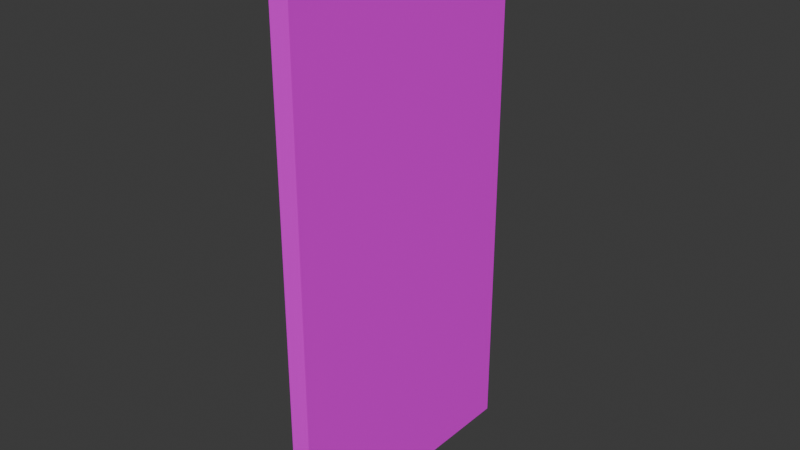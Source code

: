 # Source: door.blend  (saved by Blender 4.3.34; exported with 4.5.12 LTS)
import bpy
from mathutils import Matrix  # noqa: F401  (used for matrix-valued properties, if any)

bpy.ops.wm.read_factory_settings(use_empty=True)
scene = bpy.context.scene
scene.name = 'Scene'

# ---- collections
col_collection = bpy.data.collections.new('Collection'); scene.collection.children.link(col_collection)

# ---- images (referenced by path relative to the original .blend; pixels are not part of the script)
import os
ASSET_DIR = os.environ.get("B2B_ASSET_DIR", "")  # directory of the original .blend (textures are referenced by path, not embedded)
HERE = os.path.dirname(os.path.abspath(__file__))  # packed textures are extracted next to this script under _unpacked/

def load_image(name, relpath, width, height, colorspace="sRGB"):
    """Load a texture the original file referenced (path relative to the .blend, or extracted next to this script)."""
    p = next((c for c in (os.path.join(HERE, relpath), os.path.join(ASSET_DIR, relpath)) if relpath and os.path.exists(c)), "")
    if p:
        img = bpy.data.images.load(p, check_existing=True)
        img.name = name
    else:  # same state as the original file: an image datablock whose file is absent (Cycles renders it pink)
        img = bpy.data.images.new(name, width, height)
        img.source = "FILE"
        img.filepath = "//" + (relpath or name)
    img.colorspace_settings.name = colorspace
    return img
img_door_jpg = load_image('door.jpg', 'door.jpg', 1024, 1024, 'sRGB')

# ---- materials (node trees are filled in below, after node groups)
mat_material = bpy.data.materials.new('Material')
mat_material.alpha_threshold = 0.0
mat_material.roughness = 0.5
mat_material.line_color = (0.0, 0.0, 0.0, 1.0)

# ---- material node trees
mat_material.use_nodes = True; mat_material.node_tree.nodes.clear()
_N = mat_material.node_tree.nodes; _L = mat_material.node_tree.links
n0 = _N.new('ShaderNodeOutputMaterial'); n0.name = 'Material Output'; n0.location = (300, 300)
n1 = _N.new('ShaderNodeBsdfPrincipled'); n1.name = 'Principled BSDF'; n1.location = (10, 300)
n1.inputs[3].default_value = 1.45
n2 = _N.new('ShaderNodeTexImage'); n2.name = 'Image Texture'; n2.location = (-280, 280)
n2.image = img_door_jpg
_L.new(n1.outputs[0], n0.inputs[0])
_L.new(n2.outputs[0], n1.inputs[0])
n0.is_active_output = True

# ---- world
world_world = bpy.data.worlds.new('World'); scene.world = world_world
world_world.use_nodes = True; world_world.node_tree.nodes.clear()
_N = world_world.node_tree.nodes; _L = world_world.node_tree.links
n0 = _N.new('ShaderNodeOutputWorld'); n0.name = 'World Output'; n0.location = (300, 300)
n1 = _N.new('ShaderNodeBackground'); n1.name = 'Background'; n1.location = (10, 300)
n1.inputs[0].default_value = (0.05088, 0.05088, 0.05088, 1.0)
_L.new(n1.outputs[0], n0.inputs[0])
n0.is_active_output = True
world_world.color = (0.05088, 0.05088, 0.05088)
world_world.sun_shadow_jitter_overblur = 0.0

# ---- meshes
me_cube = bpy.data.meshes.new('Cube')
me_cube.from_pydata([(1.0, 1.0, 1.0), (1.0, 1.0, -1.0), (1.0, -1.0, 1.0), (1.0, -1.0, -1.0), (-1.0, 1.0, 1.0), (-1.0, 1.0, -1.0), (-1.0, -1.0, 1.0), (-1.0, -1.0, -1.0)], [], [(0, 4, 6, 2), (3, 2, 6, 7), (7, 6, 4, 5), (5, 1, 3, 7), (1, 0, 2, 3), (5, 4, 0, 1)])
_uv = me_cube.uv_layers.new(name='UVMap')
_uv.uv.foreach_set('vector', [0.3344, 0.3747, 0.3649, 0.3758, 0.3649, 0.7242, 0.3344, 0.7231, 0.3418, 0.7287, 0.3418, 0.3802, 0.3634, 0.3847, 0.3634, 0.7331, 0.5264, 0.5576, 0.5323, 0.2391, 0.2825, 0.2347, 0.2736, 0.5553, 0.5678, 0.3309, 0.5693, 0.308, 0.2796, 0.3069, 0.2781, 0.3298, 0.5308, 0.5564, 0.5293, 0.238, 0.2766, 0.2302, 0.2633, 0.5542, 0.3575, 0.7609, 0.3664, 0.3991, 0.3447, 0.3947, 0.3329, 0.7609])
me_cube.materials.append(mat_material)
me_cube.use_mirror_vertex_groups = False
me_cube.update()

# ---- objects
ob_door = bpy.data.objects.new('Door', me_cube)

# ---- transforms, parenting, visibility, modifiers, constraints
ob_door.location = (0.0, 0.0, 0.0)
ob_door.scale = (0.273, 3.76, -7.565)
ob_door.lock_rotations_4d = False
ob_door.empty_display_type = 'ARROWS'
ob_door.lineart.crease_threshold = 0.0

# ---- collection membership
col_collection.objects.link(ob_door)

# ---- scene / render settings (as saved in the file)
scene.frame_start = 1; scene.frame_end = 250; scene.frame_set(1)
scene.render.engine = 'BLENDER_EEVEE_NEXT'
bpy.context.view_layer.update()

# ---- added for rendering (the .blend has no active camera and no usable light): camera, sun
cam_auto = bpy.data.cameras.new('AutoCamera')
cam_auto.lens = 50.0
cam_auto.sensor_width = 36.0
cam_auto.clip_end = 1000.0
ob_auto_camera = bpy.data.objects.new('AutoCamera', cam_auto)
scene.collection.objects.link(ob_auto_camera)
ob_auto_camera.location = (15.6404, -18.7685, 12.5124)
ob_auto_camera.rotation_euler = (1.09748, -7.21219e-08, 0.694738)
scene.camera = ob_auto_camera
light_auto_sun = bpy.data.lights.new('AutoSun', 'SUN')
light_auto_sun.energy = 3.0
light_auto_sun.angle = 0.0523599
ob_auto_sun = bpy.data.objects.new('AutoSun', light_auto_sun)
scene.collection.objects.link(ob_auto_sun)
ob_auto_sun.rotation_euler = (0.872665, 0.174533, 0.523599)
bpy.context.view_layer.update()

